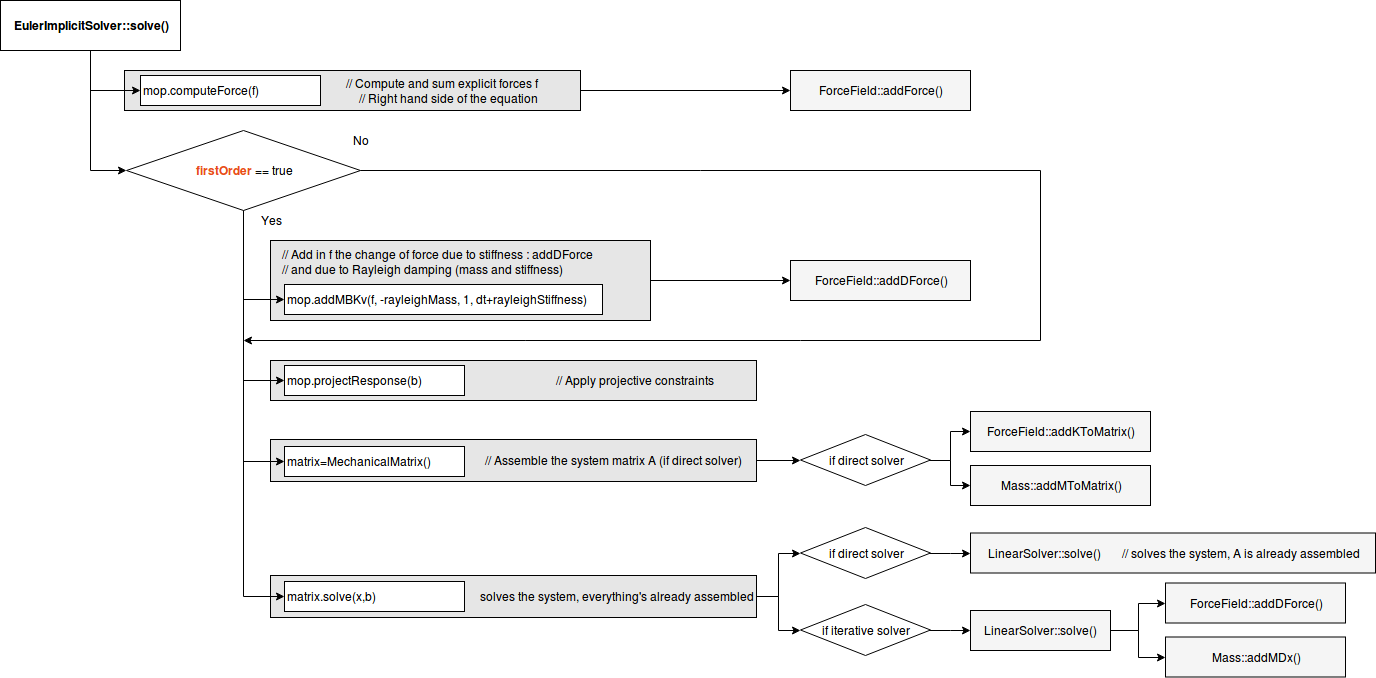

The diagram above was exported from draw.io. Its source (the exported page's mxGraphModel, read from the mxfile embedded in the PNG):
<mxGraphModel dx="1392" dy="782" grid="1" gridSize="10" guides="1" tooltips="1" connect="1" arrows="1" fold="1" page="1" pageScale="1" pageWidth="850" pageHeight="1100" math="0" shadow="0">
  <root>
    <mxCell id="0" />
    <mxCell id="1" parent="0" />
    <mxCell id="r2kt2XTErcPO3hQRLXs2-11" style="edgeStyle=orthogonalEdgeStyle;rounded=0;orthogonalLoop=1;jettySize=auto;html=1;entryX=0;entryY=0.5;entryDx=0;entryDy=0;" edge="1" parent="1" source="r2kt2XTErcPO3hQRLXs2-3" target="r2kt2XTErcPO3hQRLXs2-10">
      <mxGeometry relative="1" as="geometry" />
    </mxCell>
    <mxCell id="r2kt2XTErcPO3hQRLXs2-3" value="&amp;nbsp;&amp;nbsp; // Add in f the change of force due to stiffness : addDForce&lt;br&gt;&lt;div align=&quot;left&quot;&gt;&amp;nbsp;&amp;nbsp; // and due to Rayleigh damping (mass and stiffness)&lt;/div&gt;&lt;blockquote&gt;&lt;div align=&quot;right&quot;&gt;&lt;br&gt;&lt;/div&gt;&lt;/blockquote&gt;" style="rounded=0;whiteSpace=wrap;html=1;fillColor=#E6E6E6;align=left;" vertex="1" parent="1">
      <mxGeometry x="380" y="330" width="380" height="80" as="geometry" />
    </mxCell>
    <mxCell id="r2kt2XTErcPO3hQRLXs2-18" style="edgeStyle=orthogonalEdgeStyle;rounded=0;orthogonalLoop=1;jettySize=auto;html=1;entryX=0;entryY=0.5;entryDx=0;entryDy=0;" edge="1" parent="1" source="HeE754OLiy30NmrrqX-v-7" target="r2kt2XTErcPO3hQRLXs2-16">
      <mxGeometry relative="1" as="geometry" />
    </mxCell>
    <mxCell id="HeE754OLiy30NmrrqX-v-7" value="// Assemble the system matrix A (if direct solver)&amp;nbsp;&amp;nbsp;&amp;nbsp;&amp;nbsp; " style="rounded=0;whiteSpace=wrap;html=1;fillColor=#E6E6E6;align=right;" parent="1" vertex="1">
      <mxGeometry x="380" y="529" width="486" height="42" as="geometry" />
    </mxCell>
    <mxCell id="r2kt2XTErcPO3hQRLXs2-9" style="edgeStyle=orthogonalEdgeStyle;rounded=0;orthogonalLoop=1;jettySize=auto;html=1;entryX=0;entryY=0.5;entryDx=0;entryDy=0;" edge="1" parent="1" source="_eRI5RU3jacRkTAkk4YA-10" target="r2kt2XTErcPO3hQRLXs2-7">
      <mxGeometry relative="1" as="geometry" />
    </mxCell>
    <mxCell id="_eRI5RU3jacRkTAkk4YA-10" value="&lt;blockquote&gt;&lt;div align=&quot;right&quot;&gt;// Compute and sum explicit forces f&lt;br&gt;&lt;/div&gt;&lt;div align=&quot;right&quot;&gt;// Right hand side of the equation&lt;br&gt;&lt;/div&gt;&lt;/blockquote&gt;" style="rounded=0;whiteSpace=wrap;html=1;fillColor=#E6E6E6;align=right;" parent="1" vertex="1">
      <mxGeometry x="234" y="160" width="456" height="40" as="geometry" />
    </mxCell>
    <mxCell id="_eRI5RU3jacRkTAkk4YA-9" value="&lt;blockquote&gt;&lt;div align=&quot;right&quot;&gt;// Apply projective constraints&lt;br&gt;&lt;/div&gt;&lt;/blockquote&gt;" style="rounded=0;whiteSpace=wrap;html=1;fillColor=#E6E6E6;align=right;" parent="1" vertex="1">
      <mxGeometry x="380" y="450" width="486" height="40" as="geometry" />
    </mxCell>
    <mxCell id="r2kt2XTErcPO3hQRLXs2-24" style="edgeStyle=orthogonalEdgeStyle;rounded=0;orthogonalLoop=1;jettySize=auto;html=1;entryX=0;entryY=0.5;entryDx=0;entryDy=0;" edge="1" parent="1" source="_eRI5RU3jacRkTAkk4YA-8" target="r2kt2XTErcPO3hQRLXs2-20">
      <mxGeometry relative="1" as="geometry" />
    </mxCell>
    <mxCell id="r2kt2XTErcPO3hQRLXs2-25" style="edgeStyle=orthogonalEdgeStyle;rounded=0;orthogonalLoop=1;jettySize=auto;html=1;entryX=0;entryY=0.5;entryDx=0;entryDy=0;" edge="1" parent="1" source="_eRI5RU3jacRkTAkk4YA-8" target="r2kt2XTErcPO3hQRLXs2-21">
      <mxGeometry relative="1" as="geometry" />
    </mxCell>
    <mxCell id="_eRI5RU3jacRkTAkk4YA-8" value="solves the system, everything's already assembled" style="rounded=0;whiteSpace=wrap;html=1;fillColor=#E6E6E6;align=right;" parent="1" vertex="1">
      <mxGeometry x="380" y="665" width="486" height="42" as="geometry" />
    </mxCell>
    <mxCell id="UXWCKPcuogxodNcm88Zr-7" style="edgeStyle=orthogonalEdgeStyle;rounded=0;orthogonalLoop=1;jettySize=auto;html=1;exitX=0.5;exitY=1;exitDx=0;exitDy=0;entryX=0;entryY=0.5;entryDx=0;entryDy=0;" parent="1" source="UXWCKPcuogxodNcm88Zr-3" target="UXWCKPcuogxodNcm88Zr-4" edge="1">
      <mxGeometry relative="1" as="geometry" />
    </mxCell>
    <mxCell id="HeE754OLiy30NmrrqX-v-5" style="edgeStyle=orthogonalEdgeStyle;rounded=0;orthogonalLoop=1;jettySize=auto;html=1;entryX=0;entryY=0.5;entryDx=0;entryDy=0;" parent="1" source="UXWCKPcuogxodNcm88Zr-3" target="HeE754OLiy30NmrrqX-v-1" edge="1">
      <mxGeometry relative="1" as="geometry" />
    </mxCell>
    <mxCell id="UXWCKPcuogxodNcm88Zr-3" value="&lt;div&gt;EulerImplicitSolver::solve()&lt;/div&gt;" style="rounded=0;whiteSpace=wrap;html=1;fontStyle=1" parent="1" vertex="1">
      <mxGeometry x="110" y="90" width="180" height="50" as="geometry" />
    </mxCell>
    <mxCell id="UXWCKPcuogxodNcm88Zr-4" value="&lt;div&gt;mop.&lt;span&gt;computeForce&lt;/span&gt;(f)&lt;/div&gt;" style="rounded=0;whiteSpace=wrap;html=1;align=left;" parent="1" vertex="1">
      <mxGeometry x="250" y="165" width="180" height="30" as="geometry" />
    </mxCell>
    <mxCell id="UXWCKPcuogxodNcm88Zr-6" value="matrix.solve(x,b)" style="rounded=0;whiteSpace=wrap;html=1;align=left;" parent="1" vertex="1">
      <mxGeometry x="394" y="671" width="180" height="30" as="geometry" />
    </mxCell>
    <mxCell id="_eRI5RU3jacRkTAkk4YA-1" value="matrix=MechanicalMatrix()" style="rounded=0;whiteSpace=wrap;html=1;align=left;" parent="1" vertex="1">
      <mxGeometry x="394" y="536" width="180" height="30" as="geometry" />
    </mxCell>
    <mxCell id="_eRI5RU3jacRkTAkk4YA-2" value="mop.projectResponse(b)" style="rounded=0;whiteSpace=wrap;html=1;align=left;" parent="1" vertex="1">
      <mxGeometry x="394" y="455" width="180" height="30" as="geometry" />
    </mxCell>
    <mxCell id="r2kt2XTErcPO3hQRLXs2-4" style="edgeStyle=orthogonalEdgeStyle;rounded=0;orthogonalLoop=1;jettySize=auto;html=1;entryX=0;entryY=0.5;entryDx=0;entryDy=0;" edge="1" parent="1" source="HeE754OLiy30NmrrqX-v-1" target="r2kt2XTErcPO3hQRLXs2-2">
      <mxGeometry relative="1" as="geometry" />
    </mxCell>
    <mxCell id="r2kt2XTErcPO3hQRLXs2-12" style="edgeStyle=orthogonalEdgeStyle;rounded=0;orthogonalLoop=1;jettySize=auto;html=1;exitX=0.5;exitY=1;exitDx=0;exitDy=0;entryX=0;entryY=0.5;entryDx=0;entryDy=0;" edge="1" parent="1" source="HeE754OLiy30NmrrqX-v-1" target="_eRI5RU3jacRkTAkk4YA-2">
      <mxGeometry relative="1" as="geometry" />
    </mxCell>
    <mxCell id="r2kt2XTErcPO3hQRLXs2-13" style="edgeStyle=orthogonalEdgeStyle;rounded=0;orthogonalLoop=1;jettySize=auto;html=1;" edge="1" parent="1" source="HeE754OLiy30NmrrqX-v-1">
      <mxGeometry relative="1" as="geometry">
        <mxPoint x="353" y="430" as="targetPoint" />
        <Array as="points">
          <mxPoint x="1150" y="260" />
          <mxPoint x="1150" y="430" />
          <mxPoint x="910" y="430" />
        </Array>
      </mxGeometry>
    </mxCell>
    <mxCell id="r2kt2XTErcPO3hQRLXs2-14" style="edgeStyle=orthogonalEdgeStyle;rounded=0;orthogonalLoop=1;jettySize=auto;html=1;entryX=0;entryY=0.5;entryDx=0;entryDy=0;" edge="1" parent="1" source="HeE754OLiy30NmrrqX-v-1" target="_eRI5RU3jacRkTAkk4YA-1">
      <mxGeometry relative="1" as="geometry" />
    </mxCell>
    <mxCell id="r2kt2XTErcPO3hQRLXs2-26" style="edgeStyle=orthogonalEdgeStyle;rounded=0;orthogonalLoop=1;jettySize=auto;html=1;entryX=0;entryY=0.5;entryDx=0;entryDy=0;" edge="1" parent="1" source="HeE754OLiy30NmrrqX-v-1" target="UXWCKPcuogxodNcm88Zr-6">
      <mxGeometry relative="1" as="geometry" />
    </mxCell>
    <mxCell id="HeE754OLiy30NmrrqX-v-1" value="&lt;font color=&quot;#E84E1B&quot;&gt;&lt;b&gt;firstOrder&lt;/b&gt;&lt;/font&gt; == true" style="rhombus;whiteSpace=wrap;html=1;" parent="1" vertex="1">
      <mxGeometry x="236" y="220" width="234" height="80" as="geometry" />
    </mxCell>
    <mxCell id="HeE754OLiy30NmrrqX-v-2" value="Yes" style="text;html=1;strokeColor=none;fillColor=none;align=center;verticalAlign=middle;whiteSpace=wrap;rounded=0;" parent="1" vertex="1">
      <mxGeometry x="360" y="300" width="40" height="20" as="geometry" />
    </mxCell>
    <mxCell id="HeE754OLiy30NmrrqX-v-3" value="No" style="text;html=1;strokeColor=none;fillColor=none;align=center;verticalAlign=middle;whiteSpace=wrap;rounded=0;" parent="1" vertex="1">
      <mxGeometry x="450" y="220" width="40" height="20" as="geometry" />
    </mxCell>
    <mxCell id="r2kt2XTErcPO3hQRLXs2-2" value="&lt;div&gt;mop.addMBKv(f, -rayleighMass, 1, dt+rayleighStiffness)&lt;/div&gt;" style="rounded=0;whiteSpace=wrap;html=1;align=left;" vertex="1" parent="1">
      <mxGeometry x="394" y="374" width="318" height="30" as="geometry" />
    </mxCell>
    <mxCell id="r2kt2XTErcPO3hQRLXs2-7" value="&lt;div align=&quot;center&quot;&gt;ForceField::addForce()&lt;/div&gt;" style="rounded=0;whiteSpace=wrap;html=1;fillColor=#F5F5F5;align=center;" vertex="1" parent="1">
      <mxGeometry x="900" y="160" width="180" height="40" as="geometry" />
    </mxCell>
    <mxCell id="r2kt2XTErcPO3hQRLXs2-10" value="&lt;div align=&quot;center&quot;&gt;ForceField::addDForce()&lt;/div&gt;" style="rounded=0;whiteSpace=wrap;html=1;fillColor=#F5F5F5;align=center;" vertex="1" parent="1">
      <mxGeometry x="900" y="350" width="180" height="40" as="geometry" />
    </mxCell>
    <mxCell id="r2kt2XTErcPO3hQRLXs2-19" style="edgeStyle=orthogonalEdgeStyle;rounded=0;orthogonalLoop=1;jettySize=auto;html=1;entryX=0;entryY=0.5;entryDx=0;entryDy=0;" edge="1" parent="1" source="r2kt2XTErcPO3hQRLXs2-16" target="r2kt2XTErcPO3hQRLXs2-17">
      <mxGeometry relative="1" as="geometry" />
    </mxCell>
    <mxCell id="r2kt2XTErcPO3hQRLXs2-28" style="edgeStyle=orthogonalEdgeStyle;rounded=0;orthogonalLoop=1;jettySize=auto;html=1;entryX=0;entryY=0.5;entryDx=0;entryDy=0;" edge="1" parent="1" source="r2kt2XTErcPO3hQRLXs2-16" target="r2kt2XTErcPO3hQRLXs2-27">
      <mxGeometry relative="1" as="geometry" />
    </mxCell>
    <mxCell id="r2kt2XTErcPO3hQRLXs2-16" value="if direct solver" style="rhombus;whiteSpace=wrap;html=1;" vertex="1" parent="1">
      <mxGeometry x="910" y="524" width="130" height="51" as="geometry" />
    </mxCell>
    <mxCell id="r2kt2XTErcPO3hQRLXs2-17" value="&lt;div align=&quot;center&quot;&gt;ForceField::addKToMatrix()&lt;/div&gt;" style="rounded=0;whiteSpace=wrap;html=1;fillColor=#F5F5F5;align=center;" vertex="1" parent="1">
      <mxGeometry x="1080" y="501" width="180" height="40" as="geometry" />
    </mxCell>
    <mxCell id="r2kt2XTErcPO3hQRLXs2-32" style="edgeStyle=orthogonalEdgeStyle;rounded=0;orthogonalLoop=1;jettySize=auto;html=1;entryX=0;entryY=0.5;entryDx=0;entryDy=0;" edge="1" parent="1" source="r2kt2XTErcPO3hQRLXs2-20" target="r2kt2XTErcPO3hQRLXs2-31">
      <mxGeometry relative="1" as="geometry" />
    </mxCell>
    <mxCell id="r2kt2XTErcPO3hQRLXs2-20" value="if direct solver" style="rhombus;whiteSpace=wrap;html=1;" vertex="1" parent="1">
      <mxGeometry x="910" y="617" width="130" height="51" as="geometry" />
    </mxCell>
    <mxCell id="r2kt2XTErcPO3hQRLXs2-23" value="" style="edgeStyle=orthogonalEdgeStyle;rounded=0;orthogonalLoop=1;jettySize=auto;html=1;entryX=0;entryY=0.5;entryDx=0;entryDy=0;" edge="1" parent="1" source="r2kt2XTErcPO3hQRLXs2-21" target="r2kt2XTErcPO3hQRLXs2-33">
      <mxGeometry relative="1" as="geometry">
        <mxPoint x="1120" y="719.5" as="targetPoint" />
      </mxGeometry>
    </mxCell>
    <mxCell id="r2kt2XTErcPO3hQRLXs2-21" value="if iterative solver" style="rhombus;whiteSpace=wrap;html=1;" vertex="1" parent="1">
      <mxGeometry x="910" y="694" width="130" height="51" as="geometry" />
    </mxCell>
    <mxCell id="r2kt2XTErcPO3hQRLXs2-27" value="&lt;div align=&quot;center&quot;&gt;Mass::addMToMatrix()&lt;/div&gt;" style="rounded=0;whiteSpace=wrap;html=1;fillColor=#F5F5F5;align=center;" vertex="1" parent="1">
      <mxGeometry x="1080" y="555" width="180" height="40" as="geometry" />
    </mxCell>
    <mxCell id="r2kt2XTErcPO3hQRLXs2-31" value="&lt;div align=&quot;center&quot;&gt;LinearSolver::solve()&amp;nbsp;&amp;nbsp;&amp;nbsp;&amp;nbsp;&amp;nbsp;&amp;nbsp; // solves the system, A is already assembled&lt;/div&gt;" style="rounded=0;whiteSpace=wrap;html=1;fillColor=#F5F5F5;align=center;" vertex="1" parent="1">
      <mxGeometry x="1080" y="622.5" width="405" height="40" as="geometry" />
    </mxCell>
    <mxCell id="r2kt2XTErcPO3hQRLXs2-36" style="edgeStyle=orthogonalEdgeStyle;rounded=0;orthogonalLoop=1;jettySize=auto;html=1;entryX=0;entryY=0.5;entryDx=0;entryDy=0;" edge="1" parent="1" source="r2kt2XTErcPO3hQRLXs2-33" target="r2kt2XTErcPO3hQRLXs2-34">
      <mxGeometry relative="1" as="geometry" />
    </mxCell>
    <mxCell id="r2kt2XTErcPO3hQRLXs2-37" style="edgeStyle=orthogonalEdgeStyle;rounded=0;orthogonalLoop=1;jettySize=auto;html=1;entryX=0;entryY=0.5;entryDx=0;entryDy=0;" edge="1" parent="1" source="r2kt2XTErcPO3hQRLXs2-33" target="r2kt2XTErcPO3hQRLXs2-35">
      <mxGeometry relative="1" as="geometry" />
    </mxCell>
    <mxCell id="r2kt2XTErcPO3hQRLXs2-33" value="&lt;div align=&quot;center&quot;&gt;LinearSolver::solve()&lt;br&gt;&lt;/div&gt;" style="rounded=0;whiteSpace=wrap;html=1;fillColor=#F5F5F5;align=center;" vertex="1" parent="1">
      <mxGeometry x="1080" y="700" width="140" height="40" as="geometry" />
    </mxCell>
    <mxCell id="r2kt2XTErcPO3hQRLXs2-34" value="&lt;div align=&quot;center&quot;&gt;ForceField::addDForce()&lt;/div&gt;" style="rounded=0;whiteSpace=wrap;html=1;fillColor=#F5F5F5;align=center;" vertex="1" parent="1">
      <mxGeometry x="1275" y="672.5" width="180" height="40" as="geometry" />
    </mxCell>
    <mxCell id="r2kt2XTErcPO3hQRLXs2-35" value="&lt;div align=&quot;center&quot;&gt;Mass::addMDx()&lt;/div&gt;" style="rounded=0;whiteSpace=wrap;html=1;fillColor=#F5F5F5;align=center;" vertex="1" parent="1">
      <mxGeometry x="1275" y="726.5" width="180" height="40" as="geometry" />
    </mxCell>
  </root>
</mxGraphModel>